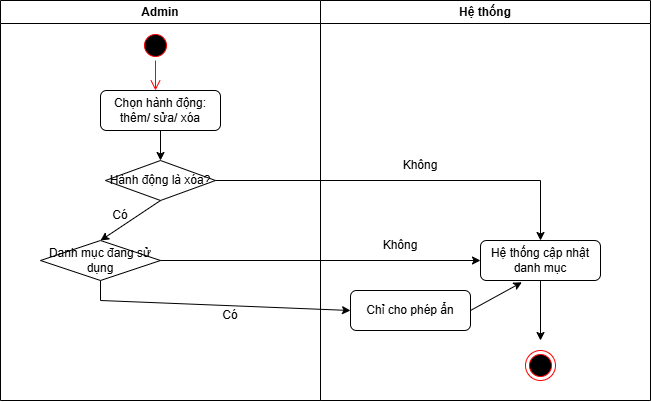

The diagram above was exported from draw.io. Its source (the exported page's mxGraphModel, read from the mxfile embedded in the PNG):
<mxGraphModel dx="1202" dy="624" grid="1" gridSize="10" guides="1" tooltips="1" connect="1" arrows="1" fold="1" page="1" pageScale="1" pageWidth="850" pageHeight="1100" math="0" shadow="0">
  <root>
    <mxCell id="0" />
    <mxCell id="1" parent="0" />
    <mxCell id="cVsyExR_yG9YzJsRsdN9-29" parent="1" style="swimlane;whiteSpace=wrap;html=1;" value="Hệ thống" vertex="1">
      <mxGeometry height="400" width="330" x="360" y="40" as="geometry" />
    </mxCell>
    <mxCell id="cVsyExR_yG9YzJsRsdN9-62" parent="cVsyExR_yG9YzJsRsdN9-29" style="rounded=1;whiteSpace=wrap;html=1;" value="Hệ thống cập nhật danh mục" vertex="1">
      <mxGeometry height="40" width="120" x="160" y="240" as="geometry" />
    </mxCell>
    <mxCell id="cVsyExR_yG9YzJsRsdN9-64" parent="cVsyExR_yG9YzJsRsdN9-29" style="text;html=1;whiteSpace=wrap;strokeColor=none;fillColor=none;align=center;verticalAlign=middle;rounded=0;" value="Không" vertex="1">
      <mxGeometry height="30" width="60" x="50" y="230" as="geometry" />
    </mxCell>
    <mxCell id="cVsyExR_yG9YzJsRsdN9-70" parent="cVsyExR_yG9YzJsRsdN9-29" style="rounded=1;whiteSpace=wrap;html=1;" value="Chỉ cho phép ẩn" vertex="1">
      <mxGeometry height="40" width="120" x="30" y="290" as="geometry" />
    </mxCell>
    <mxCell id="cVsyExR_yG9YzJsRsdN9-72" edge="1" parent="cVsyExR_yG9YzJsRsdN9-29" source="cVsyExR_yG9YzJsRsdN9-70" style="endArrow=classic;html=1;rounded=0;exitX=1;exitY=0.5;exitDx=0;exitDy=0;entryX=0.345;entryY=1.045;entryDx=0;entryDy=0;entryPerimeter=0;" target="cVsyExR_yG9YzJsRsdN9-62" value="">
      <mxGeometry height="50" relative="1" width="50" as="geometry">
        <mxPoint x="230" y="280" as="sourcePoint" />
        <mxPoint x="170" y="320" as="targetPoint" />
      </mxGeometry>
    </mxCell>
    <mxCell id="cVsyExR_yG9YzJsRsdN9-74" parent="cVsyExR_yG9YzJsRsdN9-29" style="ellipse;html=1;shape=endState;fillColor=#000000;strokeColor=#ff0000;" value="" vertex="1">
      <mxGeometry height="30" width="30" x="205" y="350" as="geometry" />
    </mxCell>
    <mxCell id="cVsyExR_yG9YzJsRsdN9-45" parent="1" style="swimlane;whiteSpace=wrap;html=1;" value="Admin" vertex="1">
      <mxGeometry height="400" width="320" x="40" y="40" as="geometry" />
    </mxCell>
    <mxCell id="cVsyExR_yG9YzJsRsdN9-46" parent="cVsyExR_yG9YzJsRsdN9-45" style="ellipse;html=1;shape=startState;fillColor=#000000;strokeColor=#ff0000;" value="" vertex="1">
      <mxGeometry height="30" width="30" x="140" y="30" as="geometry" />
    </mxCell>
    <mxCell id="cVsyExR_yG9YzJsRsdN9-47" edge="1" parent="cVsyExR_yG9YzJsRsdN9-45" source="cVsyExR_yG9YzJsRsdN9-46" style="edgeStyle=orthogonalEdgeStyle;html=1;verticalAlign=bottom;endArrow=open;endSize=8;strokeColor=#ff0000;rounded=0;" value="">
      <mxGeometry relative="1" as="geometry">
        <mxPoint x="155" y="90" as="targetPoint" />
      </mxGeometry>
    </mxCell>
    <mxCell id="cVsyExR_yG9YzJsRsdN9-57" parent="cVsyExR_yG9YzJsRsdN9-45" style="rounded=1;whiteSpace=wrap;html=1;" value="Chọn hành động: thêm/ sửa/ xóa" vertex="1">
      <mxGeometry height="40" width="120" x="100" y="90" as="geometry" />
    </mxCell>
    <mxCell id="cVsyExR_yG9YzJsRsdN9-58" edge="1" parent="cVsyExR_yG9YzJsRsdN9-45" source="cVsyExR_yG9YzJsRsdN9-57" style="endArrow=classic;html=1;rounded=0;exitX=0.5;exitY=1;exitDx=0;exitDy=0;" value="">
      <mxGeometry height="50" relative="1" width="50" as="geometry">
        <mxPoint x="150" y="190" as="sourcePoint" />
        <mxPoint x="160" y="160" as="targetPoint" />
      </mxGeometry>
    </mxCell>
    <mxCell id="cVsyExR_yG9YzJsRsdN9-59" parent="cVsyExR_yG9YzJsRsdN9-45" style="rhombus;whiteSpace=wrap;html=1;" value="Hành động là xóa?" vertex="1">
      <mxGeometry height="40" width="110" x="105" y="160" as="geometry" />
    </mxCell>
    <mxCell id="cVsyExR_yG9YzJsRsdN9-60" edge="1" parent="cVsyExR_yG9YzJsRsdN9-45" source="cVsyExR_yG9YzJsRsdN9-59" style="endArrow=classic;html=1;rounded=0;exitX=0.5;exitY=1;exitDx=0;exitDy=0;entryX=0.5;entryY=0;entryDx=0;entryDy=0;" target="cVsyExR_yG9YzJsRsdN9-61" value="">
      <mxGeometry height="50" relative="1" width="50" as="geometry">
        <mxPoint x="200" y="260" as="sourcePoint" />
        <mxPoint x="120" y="230" as="targetPoint" />
      </mxGeometry>
    </mxCell>
    <mxCell id="cVsyExR_yG9YzJsRsdN9-61" parent="cVsyExR_yG9YzJsRsdN9-45" style="rhombus;whiteSpace=wrap;html=1;" value="Danh mục đang sử dụng" vertex="1">
      <mxGeometry height="40" width="120" x="40" y="240" as="geometry" />
    </mxCell>
    <mxCell id="cVsyExR_yG9YzJsRsdN9-67" parent="cVsyExR_yG9YzJsRsdN9-45" style="text;html=1;whiteSpace=wrap;strokeColor=none;fillColor=none;align=center;verticalAlign=middle;rounded=0;" value="Có" vertex="1">
      <mxGeometry height="30" width="60" x="90" y="200" as="geometry" />
    </mxCell>
    <mxCell id="cVsyExR_yG9YzJsRsdN9-71" parent="cVsyExR_yG9YzJsRsdN9-45" style="text;html=1;whiteSpace=wrap;strokeColor=none;fillColor=none;align=center;verticalAlign=middle;rounded=0;" value="Có" vertex="1">
      <mxGeometry height="30" width="60" x="200" y="300" as="geometry" />
    </mxCell>
    <mxCell id="cVsyExR_yG9YzJsRsdN9-63" edge="1" parent="1" source="cVsyExR_yG9YzJsRsdN9-61" style="endArrow=classic;html=1;rounded=0;exitX=1;exitY=0.5;exitDx=0;exitDy=0;entryX=0;entryY=0.5;entryDx=0;entryDy=0;" target="cVsyExR_yG9YzJsRsdN9-62" value="">
      <mxGeometry height="50" relative="1" width="50" as="geometry">
        <mxPoint x="270" y="300" as="sourcePoint" />
        <mxPoint x="320" y="250" as="targetPoint" />
      </mxGeometry>
    </mxCell>
    <mxCell id="cVsyExR_yG9YzJsRsdN9-65" edge="1" parent="1" source="cVsyExR_yG9YzJsRsdN9-59" style="endArrow=classic;html=1;rounded=0;exitX=1;exitY=0.5;exitDx=0;exitDy=0;entryX=0.5;entryY=0;entryDx=0;entryDy=0;" target="cVsyExR_yG9YzJsRsdN9-62" value="">
      <mxGeometry height="50" relative="1" width="50" as="geometry">
        <Array as="points">
          <mxPoint x="580" y="220" />
        </Array>
        <mxPoint x="280" y="230" as="sourcePoint" />
        <mxPoint x="600" y="230" as="targetPoint" />
      </mxGeometry>
    </mxCell>
    <mxCell id="cVsyExR_yG9YzJsRsdN9-66" parent="1" style="text;html=1;whiteSpace=wrap;strokeColor=none;fillColor=none;align=center;verticalAlign=middle;rounded=0;" value="Không" vertex="1">
      <mxGeometry height="30" width="60" x="430" y="190" as="geometry" />
    </mxCell>
    <mxCell id="cVsyExR_yG9YzJsRsdN9-69" edge="1" parent="1" source="cVsyExR_yG9YzJsRsdN9-61" style="endArrow=classic;html=1;rounded=0;exitX=0.5;exitY=1;exitDx=0;exitDy=0;entryX=0;entryY=0.5;entryDx=0;entryDy=0;" target="cVsyExR_yG9YzJsRsdN9-70" value="">
      <mxGeometry height="50" relative="1" width="50" as="geometry">
        <Array as="points">
          <mxPoint x="140" y="340" />
        </Array>
        <mxPoint x="190" y="360" as="sourcePoint" />
        <mxPoint x="400" y="340" as="targetPoint" />
      </mxGeometry>
    </mxCell>
    <mxCell id="cVsyExR_yG9YzJsRsdN9-73" edge="1" parent="1" source="cVsyExR_yG9YzJsRsdN9-62" style="endArrow=classic;html=1;rounded=0;exitX=0.5;exitY=1;exitDx=0;exitDy=0;" value="">
      <mxGeometry height="50" relative="1" width="50" as="geometry">
        <mxPoint x="550" y="378" as="sourcePoint" />
        <mxPoint x="580" y="380" as="targetPoint" />
      </mxGeometry>
    </mxCell>
  </root>
</mxGraphModel>